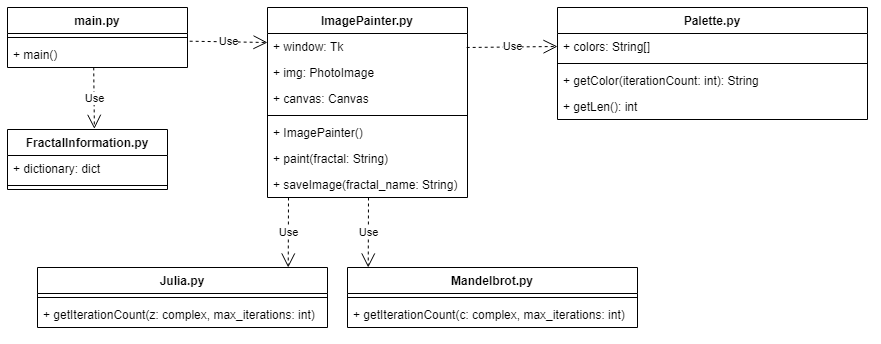

The diagram above was exported from draw.io. Its source (the exported page's mxGraphModel, read from the mxfile embedded in the PNG):
<mxGraphModel dx="981" dy="548" grid="1" gridSize="10" guides="1" tooltips="1" connect="1" arrows="1" fold="1" page="1" pageScale="1" pageWidth="1169" pageHeight="826" background="#ffffff" math="0" shadow="0">
  <root>
    <mxCell id="0" />
    <mxCell id="1" parent="0" />
    <mxCell id="nncfDACoMI5hoxrEP1YY-58" value="Palette.py&#10;" style="swimlane;fontStyle=1;align=center;verticalAlign=top;childLayout=stackLayout;horizontal=1;startSize=26;horizontalStack=0;resizeParent=1;resizeParentMax=0;resizeLast=0;collapsible=1;marginBottom=0;" vertex="1" parent="1">
      <mxGeometry x="560" y="10" width="310" height="112" as="geometry" />
    </mxCell>
    <mxCell id="nncfDACoMI5hoxrEP1YY-59" value="+ colors: String[]" style="text;strokeColor=none;fillColor=none;align=left;verticalAlign=top;spacingLeft=4;spacingRight=4;overflow=hidden;rotatable=0;points=[[0,0.5],[1,0.5]];portConstraint=eastwest;" vertex="1" parent="nncfDACoMI5hoxrEP1YY-58">
      <mxGeometry y="26" width="310" height="26" as="geometry" />
    </mxCell>
    <mxCell id="nncfDACoMI5hoxrEP1YY-60" value="" style="line;strokeWidth=1;fillColor=none;align=left;verticalAlign=middle;spacingTop=-1;spacingLeft=3;spacingRight=3;rotatable=0;labelPosition=right;points=[];portConstraint=eastwest;" vertex="1" parent="nncfDACoMI5hoxrEP1YY-58">
      <mxGeometry y="52" width="310" height="8" as="geometry" />
    </mxCell>
    <mxCell id="nncfDACoMI5hoxrEP1YY-62" value="+ getColor(iterationCount: int): String" style="text;strokeColor=none;fillColor=none;align=left;verticalAlign=top;spacingLeft=4;spacingRight=4;overflow=hidden;rotatable=0;points=[[0,0.5],[1,0.5]];portConstraint=eastwest;" vertex="1" parent="nncfDACoMI5hoxrEP1YY-58">
      <mxGeometry y="60" width="310" height="26" as="geometry" />
    </mxCell>
    <mxCell id="nncfDACoMI5hoxrEP1YY-109" value="+ getLen(): int" style="text;strokeColor=none;fillColor=none;align=left;verticalAlign=top;spacingLeft=4;spacingRight=4;overflow=hidden;rotatable=0;points=[[0,0.5],[1,0.5]];portConstraint=eastwest;" vertex="1" parent="nncfDACoMI5hoxrEP1YY-58">
      <mxGeometry y="86" width="310" height="26" as="geometry" />
    </mxCell>
    <mxCell id="nncfDACoMI5hoxrEP1YY-63" value="FractalInformation.py" style="swimlane;fontStyle=1;align=center;verticalAlign=top;childLayout=stackLayout;horizontal=1;startSize=26;horizontalStack=0;resizeParent=1;resizeParentMax=0;resizeLast=0;collapsible=1;marginBottom=0;" vertex="1" parent="1">
      <mxGeometry x="10" y="132" width="160" height="60" as="geometry" />
    </mxCell>
    <mxCell id="nncfDACoMI5hoxrEP1YY-88" value="+ dictionary: dict" style="text;strokeColor=none;fillColor=none;align=left;verticalAlign=top;spacingLeft=4;spacingRight=4;overflow=hidden;rotatable=0;points=[[0,0.5],[1,0.5]];portConstraint=eastwest;" vertex="1" parent="nncfDACoMI5hoxrEP1YY-63">
      <mxGeometry y="26" width="160" height="26" as="geometry" />
    </mxCell>
    <mxCell id="nncfDACoMI5hoxrEP1YY-65" value="" style="line;strokeWidth=1;fillColor=none;align=left;verticalAlign=middle;spacingTop=-1;spacingLeft=3;spacingRight=3;rotatable=0;labelPosition=right;points=[];portConstraint=eastwest;" vertex="1" parent="nncfDACoMI5hoxrEP1YY-63">
      <mxGeometry y="52" width="160" height="8" as="geometry" />
    </mxCell>
    <mxCell id="nncfDACoMI5hoxrEP1YY-67" value="Mandelbrot.py" style="swimlane;fontStyle=1;align=center;verticalAlign=top;childLayout=stackLayout;horizontal=1;startSize=26;horizontalStack=0;resizeParent=1;resizeParentMax=0;resizeLast=0;collapsible=1;marginBottom=0;" vertex="1" parent="1">
      <mxGeometry x="350" y="270" width="290" height="60" as="geometry" />
    </mxCell>
    <mxCell id="nncfDACoMI5hoxrEP1YY-69" value="" style="line;strokeWidth=1;fillColor=none;align=left;verticalAlign=middle;spacingTop=-1;spacingLeft=3;spacingRight=3;rotatable=0;labelPosition=right;points=[];portConstraint=eastwest;" vertex="1" parent="nncfDACoMI5hoxrEP1YY-67">
      <mxGeometry y="26" width="290" height="8" as="geometry" />
    </mxCell>
    <mxCell id="nncfDACoMI5hoxrEP1YY-70" value="+ getIterationCount(c: complex, max_iterations: int)" style="text;strokeColor=none;fillColor=none;align=left;verticalAlign=top;spacingLeft=4;spacingRight=4;overflow=hidden;rotatable=0;points=[[0,0.5],[1,0.5]];portConstraint=eastwest;" vertex="1" parent="nncfDACoMI5hoxrEP1YY-67">
      <mxGeometry y="34" width="290" height="26" as="geometry" />
    </mxCell>
    <mxCell id="nncfDACoMI5hoxrEP1YY-71" value="Julia.py" style="swimlane;fontStyle=1;align=center;verticalAlign=top;childLayout=stackLayout;horizontal=1;startSize=26;horizontalStack=0;resizeParent=1;resizeParentMax=0;resizeLast=0;collapsible=1;marginBottom=0;" vertex="1" parent="1">
      <mxGeometry x="40" y="270" width="290" height="60" as="geometry" />
    </mxCell>
    <mxCell id="nncfDACoMI5hoxrEP1YY-73" value="" style="line;strokeWidth=1;fillColor=none;align=left;verticalAlign=middle;spacingTop=-1;spacingLeft=3;spacingRight=3;rotatable=0;labelPosition=right;points=[];portConstraint=eastwest;" vertex="1" parent="nncfDACoMI5hoxrEP1YY-71">
      <mxGeometry y="26" width="290" height="8" as="geometry" />
    </mxCell>
    <mxCell id="nncfDACoMI5hoxrEP1YY-74" value="+ getIterationCount(z: complex, max_iterations: int)" style="text;strokeColor=none;fillColor=none;align=left;verticalAlign=top;spacingLeft=4;spacingRight=4;overflow=hidden;rotatable=0;points=[[0,0.5],[1,0.5]];portConstraint=eastwest;" vertex="1" parent="nncfDACoMI5hoxrEP1YY-71">
      <mxGeometry y="34" width="290" height="26" as="geometry" />
    </mxCell>
    <mxCell id="nncfDACoMI5hoxrEP1YY-75" value="ImagePainter.py" style="swimlane;fontStyle=1;align=center;verticalAlign=top;childLayout=stackLayout;horizontal=1;startSize=26;horizontalStack=0;resizeParent=1;resizeParentMax=0;resizeLast=0;collapsible=1;marginBottom=0;" vertex="1" parent="1">
      <mxGeometry x="270" y="10" width="200" height="190" as="geometry" />
    </mxCell>
    <mxCell id="nncfDACoMI5hoxrEP1YY-76" value="+ window: Tk" style="text;strokeColor=none;fillColor=none;align=left;verticalAlign=top;spacingLeft=4;spacingRight=4;overflow=hidden;rotatable=0;points=[[0,0.5],[1,0.5]];portConstraint=eastwest;" vertex="1" parent="nncfDACoMI5hoxrEP1YY-75">
      <mxGeometry y="26" width="200" height="26" as="geometry" />
    </mxCell>
    <mxCell id="nncfDACoMI5hoxrEP1YY-105" value="+ img: PhotoImage" style="text;strokeColor=none;fillColor=none;align=left;verticalAlign=top;spacingLeft=4;spacingRight=4;overflow=hidden;rotatable=0;points=[[0,0.5],[1,0.5]];portConstraint=eastwest;" vertex="1" parent="nncfDACoMI5hoxrEP1YY-75">
      <mxGeometry y="52" width="200" height="26" as="geometry" />
    </mxCell>
    <mxCell id="nncfDACoMI5hoxrEP1YY-106" value="+ canvas: Canvas" style="text;strokeColor=none;fillColor=none;align=left;verticalAlign=top;spacingLeft=4;spacingRight=4;overflow=hidden;rotatable=0;points=[[0,0.5],[1,0.5]];portConstraint=eastwest;" vertex="1" parent="nncfDACoMI5hoxrEP1YY-75">
      <mxGeometry y="78" width="200" height="26" as="geometry" />
    </mxCell>
    <mxCell id="nncfDACoMI5hoxrEP1YY-77" value="" style="line;strokeWidth=1;fillColor=none;align=left;verticalAlign=middle;spacingTop=-1;spacingLeft=3;spacingRight=3;rotatable=0;labelPosition=right;points=[];portConstraint=eastwest;" vertex="1" parent="nncfDACoMI5hoxrEP1YY-75">
      <mxGeometry y="104" width="200" height="8" as="geometry" />
    </mxCell>
    <mxCell id="nncfDACoMI5hoxrEP1YY-78" value="+ ImagePainter()" style="text;strokeColor=none;fillColor=none;align=left;verticalAlign=top;spacingLeft=4;spacingRight=4;overflow=hidden;rotatable=0;points=[[0,0.5],[1,0.5]];portConstraint=eastwest;" vertex="1" parent="nncfDACoMI5hoxrEP1YY-75">
      <mxGeometry y="112" width="200" height="26" as="geometry" />
    </mxCell>
    <mxCell id="nncfDACoMI5hoxrEP1YY-107" value="+ paint(fractal: String)" style="text;strokeColor=none;fillColor=none;align=left;verticalAlign=top;spacingLeft=4;spacingRight=4;overflow=hidden;rotatable=0;points=[[0,0.5],[1,0.5]];portConstraint=eastwest;" vertex="1" parent="nncfDACoMI5hoxrEP1YY-75">
      <mxGeometry y="138" width="200" height="26" as="geometry" />
    </mxCell>
    <mxCell id="nncfDACoMI5hoxrEP1YY-108" value="+ saveImage(fractal_name: String)" style="text;strokeColor=none;fillColor=none;align=left;verticalAlign=top;spacingLeft=4;spacingRight=4;overflow=hidden;rotatable=0;points=[[0,0.5],[1,0.5]];portConstraint=eastwest;" vertex="1" parent="nncfDACoMI5hoxrEP1YY-75">
      <mxGeometry y="164" width="200" height="26" as="geometry" />
    </mxCell>
    <mxCell id="nncfDACoMI5hoxrEP1YY-79" value="main.py" style="swimlane;fontStyle=1;align=center;verticalAlign=top;childLayout=stackLayout;horizontal=1;startSize=26;horizontalStack=0;resizeParent=1;resizeParentMax=0;resizeLast=0;collapsible=1;marginBottom=0;" vertex="1" parent="1">
      <mxGeometry x="10" y="10" width="180" height="60" as="geometry" />
    </mxCell>
    <mxCell id="nncfDACoMI5hoxrEP1YY-81" value="" style="line;strokeWidth=1;fillColor=none;align=left;verticalAlign=middle;spacingTop=-1;spacingLeft=3;spacingRight=3;rotatable=0;labelPosition=right;points=[];portConstraint=eastwest;" vertex="1" parent="nncfDACoMI5hoxrEP1YY-79">
      <mxGeometry y="26" width="180" height="8" as="geometry" />
    </mxCell>
    <mxCell id="nncfDACoMI5hoxrEP1YY-82" value="+ main()" style="text;strokeColor=none;fillColor=none;align=left;verticalAlign=top;spacingLeft=4;spacingRight=4;overflow=hidden;rotatable=0;points=[[0,0.5],[1,0.5]];portConstraint=eastwest;" vertex="1" parent="nncfDACoMI5hoxrEP1YY-79">
      <mxGeometry y="34" width="180" height="26" as="geometry" />
    </mxCell>
    <mxCell id="nncfDACoMI5hoxrEP1YY-100" value="Use" style="endArrow=open;endSize=12;dashed=1;html=1;exitX=0.479;exitY=0.997;exitDx=0;exitDy=0;exitPerimeter=0;entryX=0.543;entryY=-0.011;entryDx=0;entryDy=0;entryPerimeter=0;" edge="1" parent="1" source="nncfDACoMI5hoxrEP1YY-82" target="nncfDACoMI5hoxrEP1YY-63">
      <mxGeometry width="160" relative="1" as="geometry">
        <mxPoint x="340" y="240" as="sourcePoint" />
        <mxPoint x="500" y="240" as="targetPoint" />
      </mxGeometry>
    </mxCell>
    <mxCell id="nncfDACoMI5hoxrEP1YY-101" value="Use" style="endArrow=open;endSize=12;dashed=1;html=1;exitX=1.012;exitY=-0.011;exitDx=0;exitDy=0;exitPerimeter=0;" edge="1" parent="1" source="nncfDACoMI5hoxrEP1YY-82">
      <mxGeometry width="160" relative="1" as="geometry">
        <mxPoint x="210" y="130" as="sourcePoint" />
        <mxPoint x="270" y="45" as="targetPoint" />
      </mxGeometry>
    </mxCell>
    <mxCell id="nncfDACoMI5hoxrEP1YY-102" value="Use" style="endArrow=open;endSize=12;dashed=1;html=1;exitX=0.996;exitY=0.538;exitDx=0;exitDy=0;exitPerimeter=0;entryX=0;entryY=0.5;entryDx=0;entryDy=0;" edge="1" parent="1" source="nncfDACoMI5hoxrEP1YY-76" target="nncfDACoMI5hoxrEP1YY-59">
      <mxGeometry width="160" relative="1" as="geometry">
        <mxPoint x="290" y="140" as="sourcePoint" />
        <mxPoint x="420" y="290" as="targetPoint" />
      </mxGeometry>
    </mxCell>
    <mxCell id="nncfDACoMI5hoxrEP1YY-103" value="Use" style="endArrow=open;endSize=12;dashed=1;html=1;entryX=0.791;entryY=-0.009;entryDx=0;entryDy=0;entryPerimeter=0;" edge="1" parent="1">
      <mxGeometry width="160" relative="1" as="geometry">
        <mxPoint x="371" y="200" as="sourcePoint" />
        <mxPoint x="370.7199999999999" y="269.996" as="targetPoint" />
      </mxGeometry>
    </mxCell>
    <mxCell id="nncfDACoMI5hoxrEP1YY-104" value="Use" style="endArrow=open;endSize=12;dashed=1;html=1;entryX=0.791;entryY=-0.009;entryDx=0;entryDy=0;entryPerimeter=0;" edge="1" parent="1">
      <mxGeometry width="160" relative="1" as="geometry">
        <mxPoint x="291" y="200" as="sourcePoint" />
        <mxPoint x="290.71999999999997" y="269.996" as="targetPoint" />
      </mxGeometry>
    </mxCell>
  </root>
</mxGraphModel>